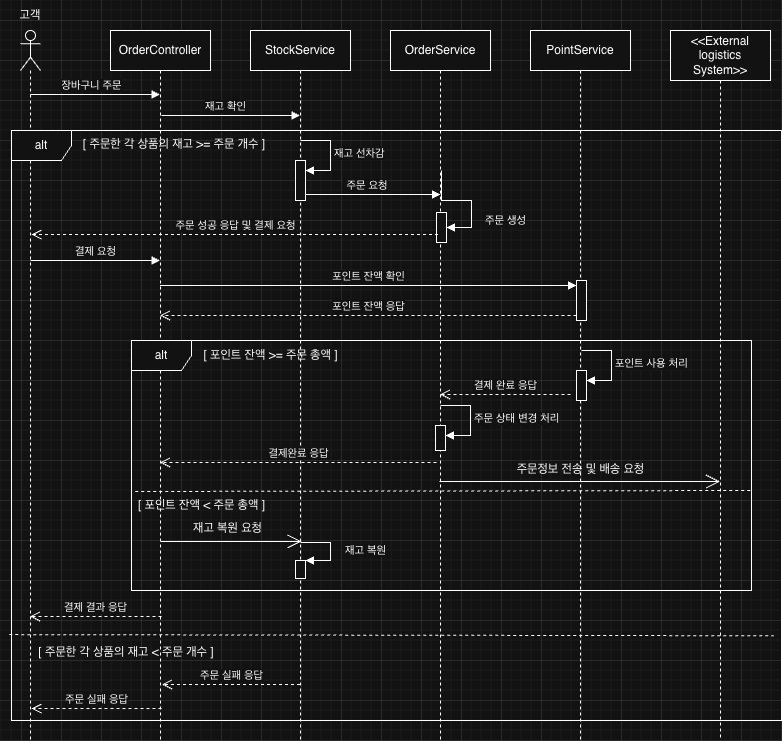

The diagram above was exported from draw.io. Its source (the exported page's mxGraphModel, read from the mxfile embedded in the PNG):
<mxGraphModel dx="1186" dy="736" grid="1" gridSize="10" guides="1" tooltips="1" connect="1" arrows="1" fold="1" page="1" pageScale="1" pageWidth="1169" pageHeight="1654" background="none" math="0" shadow="0">
  <root>
    <mxCell id="0" />
    <mxCell id="1" parent="0" />
    <mxCell id="0ZrQiFgORYtpsgJpx4UC-1" value="" style="shape=umlLifeline;perimeter=lifelinePerimeter;whiteSpace=wrap;html=1;container=1;dropTarget=0;collapsible=0;recursiveResize=0;outlineConnect=0;portConstraint=eastwest;newEdgeStyle={&quot;curved&quot;:0,&quot;rounded&quot;:0};participant=umlActor;" vertex="1" parent="1">
      <mxGeometry x="39" y="50" width="20" height="710" as="geometry" />
    </mxCell>
    <mxCell id="0ZrQiFgORYtpsgJpx4UC-2" value="OrderController" style="shape=umlLifeline;perimeter=lifelinePerimeter;whiteSpace=wrap;html=1;container=1;dropTarget=0;collapsible=0;recursiveResize=0;outlineConnect=0;portConstraint=eastwest;newEdgeStyle={&quot;curved&quot;:0,&quot;rounded&quot;:0};" vertex="1" parent="1">
      <mxGeometry x="129" y="50" width="100" height="710" as="geometry" />
    </mxCell>
    <mxCell id="0ZrQiFgORYtpsgJpx4UC-3" value="StockService" style="shape=umlLifeline;perimeter=lifelinePerimeter;whiteSpace=wrap;html=1;container=1;dropTarget=0;collapsible=0;recursiveResize=0;outlineConnect=0;portConstraint=eastwest;newEdgeStyle={&quot;curved&quot;:0,&quot;rounded&quot;:0};" vertex="1" parent="1">
      <mxGeometry x="269" y="50" width="100" height="710" as="geometry" />
    </mxCell>
    <mxCell id="0ZrQiFgORYtpsgJpx4UC-4" value="OrderService" style="shape=umlLifeline;perimeter=lifelinePerimeter;whiteSpace=wrap;html=1;container=1;dropTarget=0;collapsible=0;recursiveResize=0;outlineConnect=0;portConstraint=eastwest;newEdgeStyle={&quot;curved&quot;:0,&quot;rounded&quot;:0};" vertex="1" parent="1">
      <mxGeometry x="409" y="50" width="100" height="710" as="geometry" />
    </mxCell>
    <mxCell id="0ZrQiFgORYtpsgJpx4UC-5" value="PointService" style="shape=umlLifeline;perimeter=lifelinePerimeter;whiteSpace=wrap;html=1;container=1;dropTarget=0;collapsible=0;recursiveResize=0;outlineConnect=0;portConstraint=eastwest;newEdgeStyle={&quot;curved&quot;:0,&quot;rounded&quot;:0};" vertex="1" parent="1">
      <mxGeometry x="549" y="50" width="100" height="710" as="geometry" />
    </mxCell>
    <mxCell id="0ZrQiFgORYtpsgJpx4UC-18" value="" style="html=1;points=[[0,0,0,0,5],[0,1,0,0,-5],[1,0,0,0,5],[1,1,0,0,-5]];perimeter=orthogonalPerimeter;outlineConnect=0;targetShapes=umlLifeline;portConstraint=eastwest;newEdgeStyle={&quot;curved&quot;:0,&quot;rounded&quot;:0};" vertex="1" parent="0ZrQiFgORYtpsgJpx4UC-5">
      <mxGeometry x="46" y="250" width="10" height="40" as="geometry" />
    </mxCell>
    <mxCell id="0ZrQiFgORYtpsgJpx4UC-19" value="포인트 잔액 확인" style="html=1;verticalAlign=bottom;endArrow=block;curved=0;rounded=0;entryX=0;entryY=0;entryDx=0;entryDy=5;" edge="1" target="0ZrQiFgORYtpsgJpx4UC-18" parent="0ZrQiFgORYtpsgJpx4UC-5">
      <mxGeometry relative="1" as="geometry">
        <mxPoint x="-370.5" y="255" as="sourcePoint" />
      </mxGeometry>
    </mxCell>
    <mxCell id="0ZrQiFgORYtpsgJpx4UC-6" value="&amp;lt;&amp;lt;External logistics System&amp;gt;&amp;gt;" style="shape=umlLifeline;perimeter=lifelinePerimeter;whiteSpace=wrap;html=1;container=1;dropTarget=0;collapsible=0;recursiveResize=0;outlineConnect=0;portConstraint=eastwest;newEdgeStyle={&quot;curved&quot;:0,&quot;rounded&quot;:0};size=50;" vertex="1" parent="1">
      <mxGeometry x="689" y="50" width="100" height="710" as="geometry" />
    </mxCell>
    <mxCell id="0ZrQiFgORYtpsgJpx4UC-7" value="고객" style="text;html=1;whiteSpace=wrap;strokeColor=none;fillColor=none;align=center;verticalAlign=middle;rounded=0;" vertex="1" parent="1">
      <mxGeometry x="19" y="20" width="60" height="30" as="geometry" />
    </mxCell>
    <mxCell id="0ZrQiFgORYtpsgJpx4UC-8" value="장바구니 주문" style="html=1;verticalAlign=bottom;endArrow=block;curved=0;rounded=0;" edge="1" parent="1">
      <mxGeometry x="-0.0579" width="80" relative="1" as="geometry">
        <mxPoint x="49" y="114" as="sourcePoint" />
        <mxPoint x="178.5" y="114" as="targetPoint" />
        <mxPoint as="offset" />
      </mxGeometry>
    </mxCell>
    <mxCell id="0ZrQiFgORYtpsgJpx4UC-9" value="재고 확인" style="html=1;verticalAlign=bottom;endArrow=block;curved=0;rounded=0;" edge="1" parent="1">
      <mxGeometry x="-0.0734" width="80" relative="1" as="geometry">
        <mxPoint x="180" y="135" as="sourcePoint" />
        <mxPoint x="318.5" y="135" as="targetPoint" />
        <mxPoint as="offset" />
      </mxGeometry>
    </mxCell>
    <mxCell id="0ZrQiFgORYtpsgJpx4UC-10" value="alt" style="shape=umlFrame;whiteSpace=wrap;html=1;pointerEvents=0;" vertex="1" parent="1">
      <mxGeometry x="30" y="150" width="770" height="590" as="geometry" />
    </mxCell>
    <mxCell id="0ZrQiFgORYtpsgJpx4UC-11" value="&amp;nbsp;주문 요청" style="html=1;verticalAlign=bottom;endArrow=block;curved=0;rounded=0;" edge="1" parent="1">
      <mxGeometry x="-0.0734" width="80" relative="1" as="geometry">
        <mxPoint x="320" y="214" as="sourcePoint" />
        <mxPoint x="459" y="214" as="targetPoint" />
        <mxPoint as="offset" />
      </mxGeometry>
    </mxCell>
    <mxCell id="0ZrQiFgORYtpsgJpx4UC-12" value="" style="html=1;points=[[0,0,0,0,5],[0,1,0,0,-5],[1,0,0,0,5],[1,1,0,0,-5]];perimeter=orthogonalPerimeter;outlineConnect=0;targetShapes=umlLifeline;portConstraint=eastwest;newEdgeStyle={&quot;curved&quot;:0,&quot;rounded&quot;:0};" vertex="1" parent="1">
      <mxGeometry x="455" y="232" width="10" height="30" as="geometry" />
    </mxCell>
    <mxCell id="0ZrQiFgORYtpsgJpx4UC-13" value="주문 생성" style="html=1;align=left;spacingLeft=2;endArrow=block;rounded=0;edgeStyle=orthogonalEdgeStyle;curved=0;rounded=0;" edge="1" target="0ZrQiFgORYtpsgJpx4UC-12" parent="1">
      <mxGeometry x="0.4286" y="10" relative="1" as="geometry">
        <mxPoint x="460" y="190" as="sourcePoint" />
        <Array as="points">
          <mxPoint x="490" y="220" />
        </Array>
        <mxPoint as="offset" />
      </mxGeometry>
    </mxCell>
    <mxCell id="0ZrQiFgORYtpsgJpx4UC-14" value="주문 성공 응답 및 결제 요청" style="html=1;verticalAlign=bottom;endArrow=open;dashed=1;endSize=8;curved=0;rounded=0;" edge="1" parent="1">
      <mxGeometry relative="1" as="geometry">
        <mxPoint x="456.5" y="254" as="sourcePoint" />
        <mxPoint x="50" y="254" as="targetPoint" />
      </mxGeometry>
    </mxCell>
    <mxCell id="0ZrQiFgORYtpsgJpx4UC-15" value="[ 주문한 각 상품의 재고 &amp;gt;= 주문 개수 ]" style="text;html=1;whiteSpace=wrap;strokeColor=none;fillColor=none;align=center;verticalAlign=middle;rounded=0;" vertex="1" parent="1">
      <mxGeometry x="98" y="149" width="190" height="30" as="geometry" />
    </mxCell>
    <mxCell id="0ZrQiFgORYtpsgJpx4UC-16" value="결제 요청" style="html=1;verticalAlign=bottom;endArrow=block;curved=0;rounded=0;" edge="1" parent="1" target="0ZrQiFgORYtpsgJpx4UC-2">
      <mxGeometry width="80" relative="1" as="geometry">
        <mxPoint x="49" y="280" as="sourcePoint" />
        <mxPoint x="129" y="280" as="targetPoint" />
      </mxGeometry>
    </mxCell>
    <mxCell id="0ZrQiFgORYtpsgJpx4UC-20" value="포인트 잔액 응답" style="html=1;verticalAlign=bottom;endArrow=open;dashed=1;endSize=8;curved=0;rounded=0;exitX=0;exitY=1;exitDx=0;exitDy=-5;" edge="1" source="0ZrQiFgORYtpsgJpx4UC-18" parent="1" target="0ZrQiFgORYtpsgJpx4UC-2">
      <mxGeometry relative="1" as="geometry">
        <mxPoint x="520" y="375" as="targetPoint" />
      </mxGeometry>
    </mxCell>
    <mxCell id="0ZrQiFgORYtpsgJpx4UC-21" value="alt" style="shape=umlFrame;whiteSpace=wrap;html=1;pointerEvents=0;" vertex="1" parent="1">
      <mxGeometry x="150" y="360" width="620" height="250" as="geometry" />
    </mxCell>
    <mxCell id="0ZrQiFgORYtpsgJpx4UC-22" value="" style="html=1;points=[[0,0,0,0,5],[0,1,0,0,-5],[1,0,0,0,5],[1,1,0,0,-5]];perimeter=orthogonalPerimeter;outlineConnect=0;targetShapes=umlLifeline;portConstraint=eastwest;newEdgeStyle={&quot;curved&quot;:0,&quot;rounded&quot;:0};" vertex="1" parent="1">
      <mxGeometry x="595" y="390" width="10" height="30" as="geometry" />
    </mxCell>
    <mxCell id="0ZrQiFgORYtpsgJpx4UC-23" value="포인트 사용 처리" style="html=1;align=left;spacingLeft=2;endArrow=block;rounded=0;edgeStyle=orthogonalEdgeStyle;curved=0;rounded=0;" edge="1" target="0ZrQiFgORYtpsgJpx4UC-22" parent="1">
      <mxGeometry relative="1" as="geometry">
        <mxPoint x="600" y="370" as="sourcePoint" />
        <Array as="points">
          <mxPoint x="630" y="400" />
        </Array>
      </mxGeometry>
    </mxCell>
    <mxCell id="0ZrQiFgORYtpsgJpx4UC-24" value="결제 완료 응답" style="html=1;verticalAlign=bottom;endArrow=open;dashed=1;endSize=8;curved=0;rounded=0;" edge="1" parent="1">
      <mxGeometry relative="1" as="geometry">
        <mxPoint x="589" y="414" as="sourcePoint" />
        <mxPoint x="458.5" y="414" as="targetPoint" />
      </mxGeometry>
    </mxCell>
    <mxCell id="0ZrQiFgORYtpsgJpx4UC-25" value="" style="html=1;points=[[0,0,0,0,5],[0,1,0,0,-5],[1,0,0,0,5],[1,1,0,0,-5]];perimeter=orthogonalPerimeter;outlineConnect=0;targetShapes=umlLifeline;portConstraint=eastwest;newEdgeStyle={&quot;curved&quot;:0,&quot;rounded&quot;:0};" vertex="1" parent="1">
      <mxGeometry x="454" y="445" width="10" height="25" as="geometry" />
    </mxCell>
    <mxCell id="0ZrQiFgORYtpsgJpx4UC-26" value="주문 상태 변경 처리" style="html=1;align=left;spacingLeft=2;endArrow=block;rounded=0;edgeStyle=orthogonalEdgeStyle;curved=0;rounded=0;" edge="1" target="0ZrQiFgORYtpsgJpx4UC-25" parent="1">
      <mxGeometry relative="1" as="geometry">
        <mxPoint x="459" y="425" as="sourcePoint" />
        <Array as="points">
          <mxPoint x="489" y="455" />
        </Array>
      </mxGeometry>
    </mxCell>
    <mxCell id="0ZrQiFgORYtpsgJpx4UC-27" value="" style="endArrow=open;endFill=1;endSize=12;html=1;rounded=0;" edge="1" parent="1">
      <mxGeometry width="160" relative="1" as="geometry">
        <mxPoint x="458" y="501" as="sourcePoint" />
        <mxPoint x="738.5" y="501" as="targetPoint" />
      </mxGeometry>
    </mxCell>
    <mxCell id="0ZrQiFgORYtpsgJpx4UC-28" value="주문정보 전송 및 배송 요청" style="text;html=1;whiteSpace=wrap;strokeColor=none;fillColor=none;align=center;verticalAlign=middle;rounded=0;" vertex="1" parent="1">
      <mxGeometry x="523.5" y="474" width="151" height="30" as="geometry" />
    </mxCell>
    <mxCell id="0ZrQiFgORYtpsgJpx4UC-29" value="결제완료 응답" style="html=1;verticalAlign=bottom;endArrow=open;dashed=1;endSize=8;curved=0;rounded=0;" edge="1" parent="1">
      <mxGeometry relative="1" as="geometry">
        <mxPoint x="455" y="482" as="sourcePoint" />
        <mxPoint x="178.5" y="482" as="targetPoint" />
        <Array as="points">
          <mxPoint x="380" y="482" />
        </Array>
      </mxGeometry>
    </mxCell>
    <mxCell id="0ZrQiFgORYtpsgJpx4UC-30" value="결제 결과 응답" style="html=1;verticalAlign=bottom;endArrow=open;dashed=1;endSize=8;curved=0;rounded=0;" edge="1" parent="1">
      <mxGeometry relative="1" as="geometry">
        <mxPoint x="180" y="636" as="sourcePoint" />
        <mxPoint x="48.5" y="636" as="targetPoint" />
      </mxGeometry>
    </mxCell>
    <mxCell id="0ZrQiFgORYtpsgJpx4UC-31" value="" style="edgeStyle=none;orthogonalLoop=1;jettySize=auto;html=1;rounded=0;dashed=1;endArrow=none;endFill=0;exitX=0.006;exitY=0.604;exitDx=0;exitDy=0;exitPerimeter=0;" edge="1" parent="1" source="0ZrQiFgORYtpsgJpx4UC-21">
      <mxGeometry width="80" relative="1" as="geometry">
        <mxPoint x="150" y="520" as="sourcePoint" />
        <mxPoint x="770" y="510" as="targetPoint" />
        <Array as="points" />
      </mxGeometry>
    </mxCell>
    <mxCell id="0ZrQiFgORYtpsgJpx4UC-32" value="[ 포인트 잔액 &amp;gt;= 주문 총액 ]" style="text;html=1;whiteSpace=wrap;strokeColor=none;fillColor=none;align=center;verticalAlign=middle;rounded=0;" vertex="1" parent="1">
      <mxGeometry x="219" y="360" width="141" height="30" as="geometry" />
    </mxCell>
    <mxCell id="0ZrQiFgORYtpsgJpx4UC-33" value="[ 포인트 잔액 &amp;lt; 주문 총액 ]" style="text;html=1;whiteSpace=wrap;strokeColor=none;fillColor=none;align=center;verticalAlign=middle;rounded=0;" vertex="1" parent="1">
      <mxGeometry x="150" y="510" width="141" height="30" as="geometry" />
    </mxCell>
    <mxCell id="0ZrQiFgORYtpsgJpx4UC-35" value="" style="endArrow=open;endFill=1;endSize=12;html=1;rounded=0;" edge="1" parent="1">
      <mxGeometry width="160" relative="1" as="geometry">
        <mxPoint x="178.75" y="561" as="sourcePoint" />
        <mxPoint x="320" y="561" as="targetPoint" />
      </mxGeometry>
    </mxCell>
    <mxCell id="0ZrQiFgORYtpsgJpx4UC-36" value="재고 복원 요청" style="text;html=1;whiteSpace=wrap;strokeColor=none;fillColor=none;align=center;verticalAlign=middle;rounded=0;" vertex="1" parent="1">
      <mxGeometry x="171" y="533" width="151" height="30" as="geometry" />
    </mxCell>
    <mxCell id="0ZrQiFgORYtpsgJpx4UC-37" value="" style="html=1;points=[[0,0,0,0,5],[0,1,0,0,-5],[1,0,0,0,5],[1,1,0,0,-5]];perimeter=orthogonalPerimeter;outlineConnect=0;targetShapes=umlLifeline;portConstraint=eastwest;newEdgeStyle={&quot;curved&quot;:0,&quot;rounded&quot;:0};" vertex="1" parent="1">
      <mxGeometry x="314" y="580" width="10" height="18" as="geometry" />
    </mxCell>
    <mxCell id="0ZrQiFgORYtpsgJpx4UC-38" value="재고 복원" style="html=1;align=left;spacingLeft=2;endArrow=block;rounded=0;edgeStyle=orthogonalEdgeStyle;curved=0;rounded=0;" edge="1" target="0ZrQiFgORYtpsgJpx4UC-37" parent="1">
      <mxGeometry x="0.0411" y="11" relative="1" as="geometry">
        <mxPoint x="319" y="562" as="sourcePoint" />
        <Array as="points">
          <mxPoint x="349" y="562" />
          <mxPoint x="349" y="580" />
          <mxPoint x="319" y="580" />
        </Array>
        <mxPoint as="offset" />
      </mxGeometry>
    </mxCell>
    <mxCell id="0ZrQiFgORYtpsgJpx4UC-39" value="" style="edgeStyle=none;orthogonalLoop=1;jettySize=auto;html=1;rounded=0;dashed=1;endArrow=none;endFill=0;exitX=-0.003;exitY=0.829;exitDx=0;exitDy=0;exitPerimeter=0;entryX=1.003;entryY=0.831;entryDx=0;entryDy=0;entryPerimeter=0;" edge="1" parent="1">
      <mxGeometry width="80" relative="1" as="geometry">
        <mxPoint x="27.720000000000027" y="654.1099999999999" as="sourcePoint" />
        <mxPoint x="792.28" y="655.29" as="targetPoint" />
        <Array as="points" />
      </mxGeometry>
    </mxCell>
    <mxCell id="0ZrQiFgORYtpsgJpx4UC-40" value="[ 주문한 각 상품의 재고 &amp;lt; 주문 개수 ]" style="text;html=1;whiteSpace=wrap;strokeColor=none;fillColor=none;align=center;verticalAlign=middle;rounded=0;" vertex="1" parent="1">
      <mxGeometry x="50" y="657" width="190" height="30" as="geometry" />
    </mxCell>
    <mxCell id="0ZrQiFgORYtpsgJpx4UC-42" value="주문 실패 응답" style="html=1;verticalAlign=bottom;endArrow=open;dashed=1;endSize=8;curved=0;rounded=0;" edge="1" parent="1">
      <mxGeometry relative="1" as="geometry">
        <mxPoint x="318.5" y="704" as="sourcePoint" />
        <mxPoint x="180.5" y="704" as="targetPoint" />
      </mxGeometry>
    </mxCell>
    <mxCell id="0ZrQiFgORYtpsgJpx4UC-43" value="주문 실패 응답" style="html=1;verticalAlign=bottom;endArrow=open;dashed=1;endSize=8;curved=0;rounded=0;" edge="1" parent="1">
      <mxGeometry relative="1" as="geometry">
        <mxPoint x="180" y="728" as="sourcePoint" />
        <mxPoint x="50" y="728" as="targetPoint" />
      </mxGeometry>
    </mxCell>
    <mxCell id="0ZrQiFgORYtpsgJpx4UC-49" value="" style="html=1;points=[[0,0,0,0,5],[0,1,0,0,-5],[1,0,0,0,5],[1,1,0,0,-5]];perimeter=orthogonalPerimeter;outlineConnect=0;targetShapes=umlLifeline;portConstraint=eastwest;newEdgeStyle={&quot;curved&quot;:0,&quot;rounded&quot;:0};" vertex="1" parent="1">
      <mxGeometry x="314" y="180" width="10" height="40" as="geometry" />
    </mxCell>
    <mxCell id="0ZrQiFgORYtpsgJpx4UC-50" value="재고 선차감" style="html=1;align=left;spacingLeft=2;endArrow=block;rounded=0;edgeStyle=orthogonalEdgeStyle;curved=0;rounded=0;" edge="1" target="0ZrQiFgORYtpsgJpx4UC-49" parent="1">
      <mxGeometry x="0.0118" relative="1" as="geometry">
        <mxPoint x="319" y="160" as="sourcePoint" />
        <Array as="points">
          <mxPoint x="349" y="190" />
        </Array>
        <mxPoint as="offset" />
      </mxGeometry>
    </mxCell>
  </root>
</mxGraphModel>